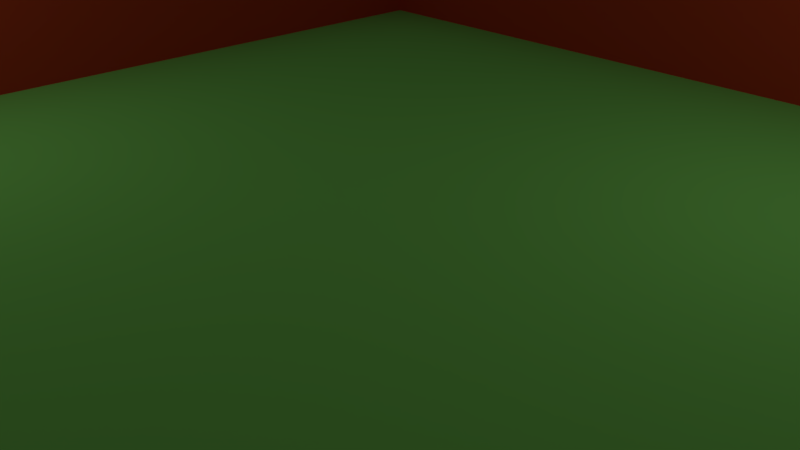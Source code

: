 # Source: simple_square.blend  (saved by Blender 2.78.0; exported with 4.5.12 LTS)
import bpy
from mathutils import Matrix  # noqa: F401  (used for matrix-valued properties, if any)

bpy.ops.wm.read_factory_settings(use_empty=True)
scene = bpy.context.scene
scene.name = 'Scene'

# ---- collections
col_collection_1 = bpy.data.collections.new('Collection 1'); scene.collection.children.link(col_collection_1)

# ---- materials (node trees are filled in below, after node groups)
mat_grass = bpy.data.materials.new('grass')
mat_grass.alpha_threshold = 0.0
mat_grass.use_transparent_shadow = False
mat_grass.preview_render_type = 'CUBE'
mat_grass.diffuse_color = (0.2674, 0.8, 0.1406, 1.0)
mat_grass.specular_color = (1.0, 0.7679, 0.819)
mat_grass.roughness = 0.5
mat_grass.line_color = (0.0, 0.0, 0.0, 1.0)
mat_woodt = bpy.data.materials.new('woodt')
mat_woodt.alpha_threshold = 0.0
mat_woodt.use_transparent_shadow = False
mat_woodt.diffuse_color = (0.6038, 0.06035, 0.02194, 1.0)
mat_woodt.roughness = 0.5

# ---- material node trees

# ---- world
world_world = bpy.data.worlds.new('World'); scene.world = world_world
world_world.color = (0.05088, 0.05088, 0.05088)
world_world.use_sun_shadow = False
world_world.sun_shadow_jitter_overblur = 0.0
world_world.cycles.sampling_method = 'MANUAL'

# ---- cameras
cam_camera = bpy.data.cameras.new('Camera')
cam_camera.clip_end = 100.0
cam_camera.lens = 35.0
cam_camera.sensor_width = 32.0
cam_camera.sensor_height = 18.0
cam_camera.ortho_scale = 7.314
cam_camera.dof.focus_distance = 0.0
cam_camera.dof.aperture_fstop = 128.0

# ---- lights
light_lamp = bpy.data.lights.new('Lamp', 'POINT')
light_lamp.transmission_factor = 0.0
light_lamp.cutoff_distance = 30.0
light_lamp.energy = 100.0
light_lamp.shadow_buffer_clip_start = 1.001
light_lamp.shadow_soft_size = 0.1
light_lamp.shadow_maximum_resolution = 0.006
light_lamp.use_absolute_resolution = True
light_lamp_001 = bpy.data.lights.new('Lamp.001', 'POINT')
light_lamp_001.transmission_factor = 0.0
light_lamp_001.cutoff_distance = 30.0
light_lamp_001.energy = 100.0
light_lamp_001.shadow_buffer_clip_start = 1.001
light_lamp_001.shadow_soft_size = 0.1
light_lamp_001.shadow_maximum_resolution = 0.006
light_lamp_001.use_absolute_resolution = True

# ---- meshes
me_cube = bpy.data.meshes.new('Cube')
me_cube.from_pydata([(-0.95, -0.95, 0.0), (-0.95, -0.95, 20.0), (-0.95, 0.95, 0.0), (-0.95, 0.95, 20.0), (0.95, -0.95, 0.0), (0.95, -0.95, 20.0), (0.95, 0.95, 0.0), (0.95, 0.95, 20.0), (1.0, 0.95, 20.0), (1.0, 0.95, 0.0), (1.0, -0.95, 0.0), (1.0, -0.95, 20.0), (-1.0, 0.95, 0.0), (-1.0, -0.95, 0.0), (-1.0, -0.95, 20.0), (-1.0, 0.95, 20.0), (-0.95, -1.0, 0.0), (-0.95, -1.0, 20.0), (0.95, -1.0, 20.0), (0.95, -1.0, 0.0), (1.0, -1.0, 20.0), (1.0, -1.0, 0.0), (-1.0, -1.0, 0.0), (-1.0, -1.0, 20.0), (-0.95, 1.0, 20.0), (-0.95, 1.0, 0.0), (0.95, 1.0, 0.0), (0.95, 1.0, 20.0), (1.0, 1.0, 20.0), (1.0, 1.0, 0.0), (-1.0, 1.0, 20.0), (-1.0, 1.0, 0.0), (1.0, 1.0, -1.0), (1.0, -1.0, -1.0), (-1.0, -1.0, -1.0), (-1.0, 1.0, -1.0), (1.0, 1.0, 1.0), (1.0, -1.0, 1.0), (-1.0, -1.0, 1.0), (-1.0, 1.0, 1.0)], [], [(1, 3, 15, 14), (2, 12, 31, 25), (1, 14, 23, 17), (4, 10, 21, 19), (9, 8, 11, 10), (4, 6, 9, 10), (7, 5, 11, 8), (9, 6, 26, 29), (13, 14, 15, 12), (2, 0, 13, 12), (15, 3, 24, 30), (5, 1, 17, 18), (18, 19, 21, 20), (19, 18, 17, 16), (16, 17, 23, 22), (14, 13, 22, 23), (0, 4, 19, 16), (11, 5, 18, 20), (13, 0, 16, 22), (10, 11, 20, 21), (25, 24, 27, 26), (26, 27, 28, 29), (24, 25, 31, 30), (3, 7, 27, 24), (12, 15, 30, 31), (8, 9, 29, 28), (7, 8, 28, 27), (6, 2, 25, 26), (0, 1, 5, 4), (4, 5, 7, 6), (2, 3, 1, 0), (6, 7, 3, 2), (32, 33, 34, 35), (36, 39, 38, 37), (32, 36, 37, 33), (33, 37, 38, 34), (34, 38, 39, 35), (36, 32, 35, 39)])
me_cube.polygons.foreach_set('material_index', [1, 1, 1, 1, 1, 1, 1, 1, 1, 1, 1, 1, 1, 1, 1, 1, 1, 1, 1, 1, 1, 1, 1, 1, 1, 1, 1, 1, 1, 1, 1, 1, 0, 0, 0, 0, 0, 0])
me_cube.materials.append(mat_grass)
me_cube.materials.append(mat_woodt)
me_cube.use_remesh_preserve_volume = False
me_cube.use_remesh_preserve_attributes = False
me_cube.use_mirror_vertex_groups = False
me_cube.update()

# ---- objects
ob_wall = bpy.data.objects.new('Wall', me_cube)
ob_lamp = bpy.data.objects.new('Lamp', light_lamp)
ob_camera = bpy.data.objects.new('Camera', cam_camera)
ob_lamp_001 = bpy.data.objects.new('Lamp.001', light_lamp_001)

# ---- transforms, parenting, visibility, modifiers, constraints
ob_wall.location = (0.0, 0.0, 0.0)
ob_wall.scale = (10.0, 10.0, 0.1)
ob_wall.lock_rotations_4d = False
ob_wall.empty_display_type = 'ARROWS'
ob_wall.lineart.crease_threshold = 0.0
ob_lamp.location = (4.076, 5.327, 5.904)
ob_lamp.rotation_euler = (0.6503, 0.05522, 1.866)
ob_lamp.lock_rotations_4d = False
ob_lamp.empty_display_type = 'ARROWS'
ob_lamp.color = (0.0, 0.0, 0.0, 0.0)
ob_lamp.lineart.crease_threshold = 0.0
ob_camera.location = (7.481, -6.508, 5.344)
ob_camera.rotation_euler = (1.109, 0.0, 0.8149)
ob_camera.lock_rotations_4d = False
ob_camera.empty_display_type = 'ARROWS'
ob_camera.color = (0.0, 0.0, 0.0, 0.0)
ob_camera.display_type = 'WIRE'
ob_camera.lineart.crease_threshold = 0.0
ob_lamp_001.location = (-7.11, -3.668, 5.904)
ob_lamp_001.rotation_euler = (0.6503, 0.05522, 1.866)
ob_lamp_001.lock_rotations_4d = False
ob_lamp_001.empty_display_type = 'ARROWS'
ob_lamp_001.color = (0.0, 0.0, 0.0, 0.0)
ob_lamp_001.lineart.crease_threshold = 0.0

# ---- collection membership
col_collection_1.objects.link(ob_wall)
col_collection_1.objects.link(ob_lamp)
col_collection_1.objects.link(ob_camera)
col_collection_1.objects.link(ob_lamp_001)

# ---- scene / render settings (as saved in the file)
scene.camera = ob_camera
scene.frame_start = 1; scene.frame_end = 250; scene.frame_set(1)
scene.render.engine = 'BLENDER_EEVEE_NEXT'
scene.render.resolution_percentage = 50
scene.render.dither_intensity = 0.0
scene.cycles.use_denoising = False
scene.cycles.samples = 128
scene.cycles.sampling_pattern = 'TABULATED_SOBOL'
scene.cycles.light_sampling_threshold = 0.0
scene.cycles.use_adaptive_sampling = False
scene.cycles.use_light_tree = False
scene.cycles.blur_glossy = 0.0
scene.cycles.sample_clamp_indirect = 0.0
scene.view_settings.view_transform = 'Standard'
bpy.context.view_layer.update()
